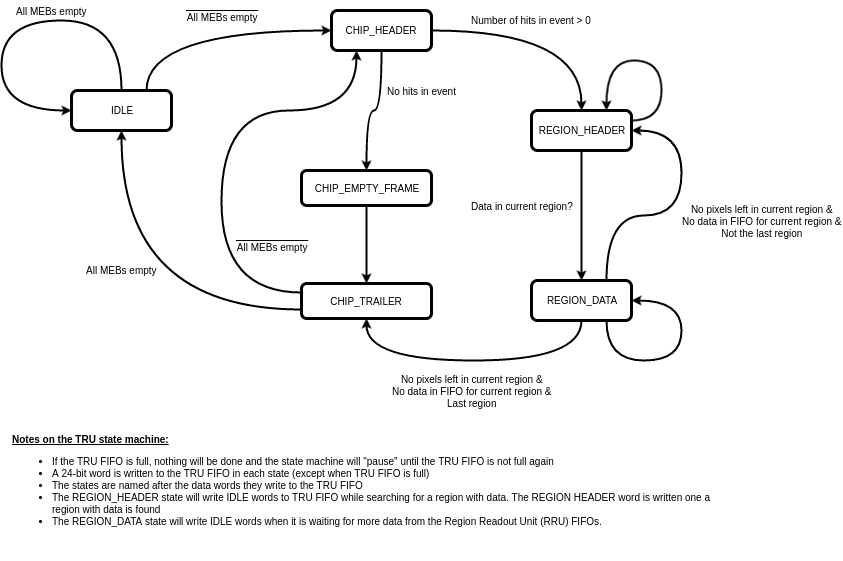

The diagram above was exported from draw.io. Its source (the exported page's mxGraphModel, read from the mxfile embedded in the PNG):
<mxGraphModel dx="1186" dy="792" grid="1" gridSize="10" guides="1" tooltips="1" connect="1" arrows="1" fold="1" page="1" pageScale="1" pageWidth="1100" pageHeight="850" background="#ffffff" math="0" shadow="0">
  <root>
    <mxCell id="0" />
    <mxCell id="1" parent="0" />
    <mxCell id="33" style="edgeStyle=orthogonalEdgeStyle;curved=1;rounded=0;html=1;exitX=0.5;exitY=1;entryX=0.5;entryY=0;startArrow=none;startFill=0;endArrow=classic;endFill=1;endSize=4;jettySize=auto;orthogonalLoop=1;strokeColor=#000000;strokeWidth=2;fontSize=10;fontColor=#000000;" edge="1" parent="1" source="4" target="29">
      <mxGeometry relative="1" as="geometry" />
    </mxCell>
    <mxCell id="4" value="CHIP_EMPTY_FRAME" style="shape=rect;rounded=1;html=1;whiteSpace=wrap;align=center;glass=0;strokeColor=#000000;strokeWidth=3;fillColor=#ffffff;gradientColor=none;fontSize=10;fontColor=#000000;" vertex="1" parent="1">
      <mxGeometry x="540" y="400" width="130" height="35" as="geometry" />
    </mxCell>
    <mxCell id="19" value="Number of hits in event &amp;gt; 0" style="edgeStyle=orthogonalEdgeStyle;curved=1;rounded=0;html=1;exitX=1;exitY=0.5;entryX=0.5;entryY=0;startArrow=none;startFill=0;endArrow=classic;endFill=1;endSize=4;jettySize=auto;orthogonalLoop=1;strokeColor=#000000;strokeWidth=2;fontSize=10;fontColor=#000000;" edge="1" parent="1" source="5" target="7">
      <mxGeometry x="-0.1304" y="10" relative="1" as="geometry">
        <mxPoint as="offset" />
      </mxGeometry>
    </mxCell>
    <mxCell id="20" style="edgeStyle=orthogonalEdgeStyle;curved=1;rounded=0;html=1;exitX=0.5;exitY=1;entryX=0.5;entryY=0;startArrow=none;startFill=0;endArrow=classic;endFill=1;endSize=4;jettySize=auto;orthogonalLoop=1;strokeColor=#000000;strokeWidth=2;fontSize=10;fontColor=#000000;" edge="1" parent="1" source="5" target="4">
      <mxGeometry relative="1" as="geometry" />
    </mxCell>
    <mxCell id="21" value="No hits in event" style="text;html=1;resizable=0;points=[];align=center;verticalAlign=middle;labelBackgroundColor=#ffffff;fontSize=10;fontColor=#000000;" vertex="1" connectable="0" parent="20">
      <mxGeometry x="-0.3481" y="2" relative="1" as="geometry">
        <mxPoint x="38" y="-4" as="offset" />
      </mxGeometry>
    </mxCell>
    <mxCell id="5" value="CHIP_HEADER" style="shape=rect;rounded=1;html=1;whiteSpace=wrap;align=center;glass=0;strokeColor=#000000;strokeWidth=3;fillColor=#ffffff;gradientColor=none;fontSize=10;fontColor=#000000;" vertex="1" parent="1">
      <mxGeometry x="570" y="240" width="100" height="40" as="geometry" />
    </mxCell>
    <mxCell id="22" style="edgeStyle=orthogonalEdgeStyle;curved=1;rounded=0;html=1;exitX=0.5;exitY=1;entryX=0.5;entryY=0;startArrow=none;startFill=0;endArrow=classic;endFill=1;endSize=4;jettySize=auto;orthogonalLoop=1;strokeColor=#000000;strokeWidth=2;fontSize=10;fontColor=#000000;" edge="1" parent="1" source="7" target="8">
      <mxGeometry relative="1" as="geometry" />
    </mxCell>
    <mxCell id="23" value="Data in current region?" style="text;html=1;resizable=0;points=[];align=center;verticalAlign=middle;labelBackgroundColor=#ffffff;fontSize=10;fontColor=#000000;" vertex="1" connectable="0" parent="22">
      <mxGeometry x="-0.2308" y="3" relative="1" as="geometry">
        <mxPoint x="-63" y="5" as="offset" />
      </mxGeometry>
    </mxCell>
    <mxCell id="7" value="REGION_HEADER" style="shape=rect;rounded=1;html=1;whiteSpace=wrap;align=center;glass=0;strokeColor=#000000;strokeWidth=3;fillColor=#ffffff;gradientColor=none;fontSize=10;fontColor=#000000;" vertex="1" parent="1">
      <mxGeometry x="770" y="340" width="100" height="40" as="geometry" />
    </mxCell>
    <mxCell id="26" style="edgeStyle=orthogonalEdgeStyle;curved=1;rounded=0;html=1;exitX=0.75;exitY=0;entryX=1;entryY=0.5;startArrow=none;startFill=0;endArrow=classic;endFill=1;endSize=4;jettySize=auto;orthogonalLoop=1;strokeColor=#000000;strokeWidth=2;fontSize=10;fontColor=#000000;" edge="1" parent="1" source="8" target="7">
      <mxGeometry relative="1" as="geometry">
        <Array as="points">
          <mxPoint x="845" y="445" />
          <mxPoint x="920" y="445" />
          <mxPoint x="920" y="360" />
        </Array>
      </mxGeometry>
    </mxCell>
    <mxCell id="27" value="No pixels left in current region &amp;amp;&lt;div&gt;No data in FIFO for current region &amp;amp;&lt;/div&gt;&lt;div&gt;Not the last region&lt;/div&gt;" style="text;html=1;resizable=0;points=[];align=center;verticalAlign=middle;labelBackgroundColor=#ffffff;fontSize=10;fontColor=#000000;" vertex="1" connectable="0" parent="26">
      <mxGeometry x="0.1055" y="2" relative="1" as="geometry">
        <mxPoint x="82" y="17" as="offset" />
      </mxGeometry>
    </mxCell>
    <mxCell id="30" style="edgeStyle=orthogonalEdgeStyle;curved=1;rounded=0;html=1;exitX=0.5;exitY=1;entryX=0.5;entryY=1;startArrow=none;startFill=0;endArrow=classic;endFill=1;endSize=4;jettySize=auto;orthogonalLoop=1;strokeColor=#000000;strokeWidth=2;fontSize=10;fontColor=#000000;" edge="1" parent="1" source="8" target="29">
      <mxGeometry relative="1" as="geometry">
        <Array as="points">
          <mxPoint x="820" y="590" />
          <mxPoint x="605" y="590" />
        </Array>
      </mxGeometry>
    </mxCell>
    <mxCell id="31" value="No pixels left in current region &amp;amp;&lt;div&gt;No data in FIFO for current region &amp;amp;&lt;/div&gt;&lt;div&gt;Last region&lt;/div&gt;" style="text;html=1;resizable=0;points=[];align=center;verticalAlign=middle;labelBackgroundColor=#ffffff;fontSize=10;fontColor=#000000;" vertex="1" connectable="0" parent="30">
      <mxGeometry x="0.0101" y="4" relative="1" as="geometry">
        <mxPoint y="26" as="offset" />
      </mxGeometry>
    </mxCell>
    <mxCell id="8" value="REGION_DATA" style="shape=rect;rounded=1;html=1;whiteSpace=wrap;align=center;glass=0;strokeColor=#000000;strokeWidth=3;fillColor=#ffffff;gradientColor=none;fontSize=10;fontColor=#000000;" vertex="1" parent="1">
      <mxGeometry x="770" y="510" width="100" height="40" as="geometry" />
    </mxCell>
    <mxCell id="13" style="edgeStyle=orthogonalEdgeStyle;curved=1;rounded=0;html=1;exitX=0.75;exitY=0;entryX=0;entryY=0.5;startArrow=none;startFill=0;endArrow=classic;endFill=1;endSize=4;jettySize=auto;orthogonalLoop=1;strokeColor=#000000;strokeWidth=2;fontSize=10;fontColor=#000000;" edge="1" parent="1" source="9" target="5">
      <mxGeometry relative="1" as="geometry" />
    </mxCell>
    <mxCell id="16" value="&lt;div&gt;&lt;u&gt;&amp;nbsp; &amp;nbsp; &amp;nbsp; &amp;nbsp; &amp;nbsp; &amp;nbsp; &amp;nbsp; &amp;nbsp; &amp;nbsp; &amp;nbsp; &amp;nbsp; &amp;nbsp; &amp;nbsp;&amp;nbsp;&lt;/u&gt;&lt;/div&gt;All MEBs empty" style="text;html=1;resizable=0;points=[];align=center;verticalAlign=middle;labelBackgroundColor=#ffffff;fontSize=10;fontColor=#000000;" vertex="1" connectable="0" parent="13">
      <mxGeometry x="0.1673" y="-9" relative="1" as="geometry">
        <mxPoint x="-8" y="-29" as="offset" />
      </mxGeometry>
    </mxCell>
    <mxCell id="9" value="IDLE" style="shape=rect;rounded=1;html=1;whiteSpace=wrap;align=center;glass=0;strokeColor=#000000;strokeWidth=3;fillColor=#ffffff;gradientColor=none;fontSize=10;fontColor=#000000;" vertex="1" parent="1">
      <mxGeometry x="310" y="320" width="100" height="40" as="geometry" />
    </mxCell>
    <mxCell id="11" style="edgeStyle=orthogonalEdgeStyle;curved=1;rounded=0;html=1;exitX=0.5;exitY=0;entryX=0;entryY=0.5;startArrow=none;startFill=0;endArrow=classic;endFill=1;endSize=4;jettySize=auto;orthogonalLoop=1;strokeColor=#000000;strokeWidth=2;fontSize=10;fontColor=#000000;" edge="1" parent="1" source="9" target="9">
      <mxGeometry relative="1" as="geometry">
        <Array as="points">
          <mxPoint x="360" y="250" />
          <mxPoint x="240" y="250" />
          <mxPoint x="240" y="340" />
        </Array>
      </mxGeometry>
    </mxCell>
    <mxCell id="12" value="All MEBs empty" style="text;html=1;resizable=0;points=[];align=center;verticalAlign=middle;labelBackgroundColor=#ffffff;fontSize=10;fontColor=#000000;" vertex="1" connectable="0" parent="11">
      <mxGeometry x="-0.2343" y="-2" relative="1" as="geometry">
        <mxPoint x="-6" y="-8" as="offset" />
      </mxGeometry>
    </mxCell>
    <mxCell id="24" style="edgeStyle=orthogonalEdgeStyle;curved=1;rounded=0;html=1;exitX=0.75;exitY=1;entryX=1;entryY=0.5;startArrow=none;startFill=0;endArrow=classic;endFill=1;endSize=4;jettySize=auto;orthogonalLoop=1;strokeColor=#000000;strokeWidth=2;fontSize=10;fontColor=#000000;" edge="1" parent="1" source="8" target="8">
      <mxGeometry relative="1" as="geometry">
        <Array as="points">
          <mxPoint x="845" y="590" />
          <mxPoint x="920" y="590" />
          <mxPoint x="920" y="530" />
        </Array>
      </mxGeometry>
    </mxCell>
    <mxCell id="34" style="edgeStyle=orthogonalEdgeStyle;curved=1;rounded=0;html=1;exitX=0;exitY=0.25;entryX=0.25;entryY=1;startArrow=none;startFill=0;endArrow=classic;endFill=1;endSize=4;jettySize=auto;orthogonalLoop=1;strokeColor=#000000;strokeWidth=2;fontSize=10;fontColor=#000000;" edge="1" parent="1" source="29" target="5">
      <mxGeometry relative="1" as="geometry">
        <Array as="points">
          <mxPoint x="460" y="522" />
          <mxPoint x="460" y="340" />
          <mxPoint x="595" y="340" />
        </Array>
      </mxGeometry>
    </mxCell>
    <mxCell id="35" value="&lt;div&gt;&lt;u&gt;&amp;nbsp; &amp;nbsp; &amp;nbsp; &amp;nbsp; &amp;nbsp; &amp;nbsp; &amp;nbsp; &amp;nbsp; &amp;nbsp; &amp;nbsp; &amp;nbsp; &amp;nbsp; &amp;nbsp;&amp;nbsp;&lt;/u&gt;&lt;/div&gt;All MEBs empty" style="text;html=1;resizable=0;points=[];align=center;verticalAlign=middle;labelBackgroundColor=#ffffff;fontSize=10;fontColor=#000000;" vertex="1" connectable="0" parent="34">
      <mxGeometry x="-0.1554" y="-8" relative="1" as="geometry">
        <mxPoint x="42" y="61" as="offset" />
      </mxGeometry>
    </mxCell>
    <mxCell id="36" value="All MEBs empty" style="edgeStyle=orthogonalEdgeStyle;curved=1;rounded=0;html=1;exitX=0;exitY=0.75;entryX=0.5;entryY=1;startArrow=none;startFill=0;endArrow=classic;endFill=1;endSize=4;jettySize=auto;orthogonalLoop=1;strokeColor=#000000;strokeWidth=2;fontSize=10;fontColor=#000000;" edge="1" parent="1" source="29" target="9">
      <mxGeometry x="0.0028" y="-39" relative="1" as="geometry">
        <mxPoint x="-39" y="-39" as="offset" />
      </mxGeometry>
    </mxCell>
    <mxCell id="29" value="CHIP_TRAILER" style="shape=rect;rounded=1;html=1;whiteSpace=wrap;align=center;glass=0;strokeColor=#000000;strokeWidth=3;fillColor=#ffffff;gradientColor=none;fontSize=10;fontColor=#000000;" vertex="1" parent="1">
      <mxGeometry x="540" y="513" width="130" height="35" as="geometry" />
    </mxCell>
    <mxCell id="32" style="edgeStyle=orthogonalEdgeStyle;curved=1;rounded=0;html=1;exitX=1;exitY=0.25;entryX=0.75;entryY=0;startArrow=none;startFill=0;endArrow=classic;endFill=1;endSize=4;jettySize=auto;orthogonalLoop=1;strokeColor=#000000;strokeWidth=2;fontSize=10;fontColor=#000000;" edge="1" parent="1" source="7" target="7">
      <mxGeometry relative="1" as="geometry">
        <Array as="points">
          <mxPoint x="900" y="350" />
          <mxPoint x="900" y="290" />
          <mxPoint x="845" y="290" />
        </Array>
      </mxGeometry>
    </mxCell>
    <mxCell id="39" value="&lt;div&gt;&lt;div&gt;&lt;div style=&quot;text-align: left&quot;&gt;&lt;b&gt;&lt;u&gt;Notes on the TRU state machine:&lt;/u&gt;&lt;/b&gt;&lt;/div&gt;&lt;ul&gt;&lt;li style=&quot;text-align: left&quot;&gt;If the TRU FIFO is full, nothing will be done and the state machine will &quot;pause&quot; until the TRU FIFO is not full again&lt;/li&gt;&lt;li style=&quot;text-align: left&quot;&gt;A 24-bit word is written to the TRU FIFO in each state (except when TRU FIFO is full)&lt;/li&gt;&lt;li style=&quot;text-align: left&quot;&gt;The states are named after the data words they write to the TRU FIFO&lt;/li&gt;&lt;li style=&quot;text-align: left&quot;&gt;The REGION_HEADER state will write IDLE words to TRU FIFO while searching for a region with data. The REGION HEADER word is written one a region with data is found&lt;/li&gt;&lt;li style=&quot;text-align: left&quot;&gt;The REGION_DATA state will write IDLE words when it is waiting for more data from the Region Readout Unit (RRU) FIFOs.&amp;nbsp;&lt;/li&gt;&lt;/ul&gt;&lt;/div&gt;&lt;/div&gt;" style="text;html=1;strokeColor=none;fillColor=none;align=center;verticalAlign=middle;whiteSpace=wrap;glass=0;fontSize=10;fontColor=#000000;" vertex="1" parent="1">
      <mxGeometry x="250" y="640" width="710" height="150" as="geometry" />
    </mxCell>
  </root>
</mxGraphModel>